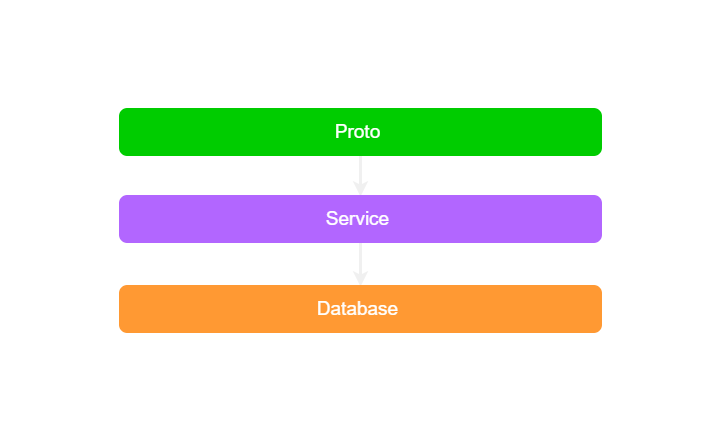

The diagram above was exported from draw.io. Its source (the exported page's mxGraphModel, read from the mxfile embedded in the PNG):
<mxGraphModel dx="1009" dy="683" grid="1" gridSize="10" guides="1" tooltips="1" connect="1" arrows="1" fold="1" page="1" pageScale="1" pageWidth="827" pageHeight="1169" math="0" shadow="0">
  <root>
    <mxCell id="0" />
    <mxCell id="1" parent="0" />
    <mxCell id="2" value="" style="rounded=0;whiteSpace=wrap;html=1;fillColor=none;strokeColor=none;" vertex="1" parent="1">
      <mxGeometry y="880" width="720" height="440" as="geometry" />
    </mxCell>
    <mxCell id="3" style="edgeStyle=orthogonalEdgeStyle;rounded=0;orthogonalLoop=1;jettySize=auto;html=1;strokeWidth=3;" edge="1" source="4" target="6" parent="1">
      <mxGeometry relative="1" as="geometry" />
    </mxCell>
    <mxCell id="4" value="Proto" style="rounded=1;whiteSpace=wrap;html=1;strokeWidth=3;fontSize=19;align=center;spacingRight=5;fillColor=#00CC00;strokeColor=#00CC00;fontColor=#FFFFFF;" vertex="1" parent="1">
      <mxGeometry x="120" y="989" width="480" height="45" as="geometry" />
    </mxCell>
    <mxCell id="5" style="edgeStyle=orthogonalEdgeStyle;rounded=0;orthogonalLoop=1;jettySize=auto;html=1;strokeWidth=3;" edge="1" source="6" target="7" parent="1">
      <mxGeometry relative="1" as="geometry" />
    </mxCell>
    <mxCell id="6" value="Service" style="rounded=1;whiteSpace=wrap;html=1;strokeWidth=3;fontSize=19;align=center;spacingRight=5;fillColor=#B266FF;strokeColor=#B266FF;fontColor=#FFFFFF;" vertex="1" parent="1">
      <mxGeometry x="120" y="1076" width="480" height="45" as="geometry" />
    </mxCell>
    <mxCell id="7" value="Database" style="rounded=1;whiteSpace=wrap;html=1;strokeWidth=3;fontSize=19;align=center;spacingRight=5;fillColor=#FF9933;strokeColor=#FF9933;fontColor=#FFFFFF;" vertex="1" parent="1">
      <mxGeometry x="120" y="1166" width="480" height="45" as="geometry" />
    </mxCell>
  </root>
</mxGraphModel>